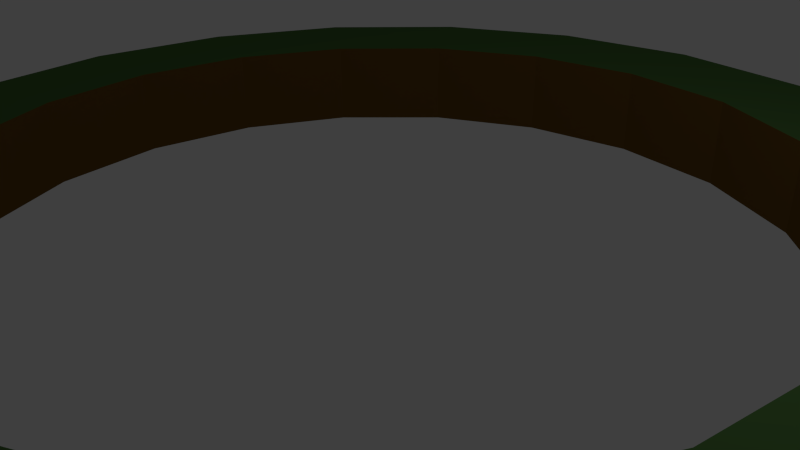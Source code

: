 # Source: Layer04.blend  (saved by Blender 2.73.0; exported with 4.5.12 LTS)
import bpy
from mathutils import Matrix  # noqa: F401  (used for matrix-valued properties, if any)

bpy.ops.wm.read_factory_settings(use_empty=True)
scene = bpy.context.scene
scene.name = 'Scene'

# ---- collections
col_collection_1 = bpy.data.collections.new('Collection 1'); scene.collection.children.link(col_collection_1)

# ---- materials (node trees are filled in below, after node groups)
mat_grass = bpy.data.materials.new('Grass')
mat_grass.alpha_threshold = 0.0
mat_grass.use_transparent_shadow = False
mat_grass.diffuse_color = (0.07038, 0.1574, 0.04425, 1.0)
mat_grass.specular_color = (0.03968, 0.03968, 0.03968)
mat_grass.roughness = 0.5
mat_dirt = bpy.data.materials.new('Dirt')
mat_dirt.alpha_threshold = 0.0
mat_dirt.use_transparent_shadow = False
mat_dirt.diffuse_color = (0.1376, 0.0715, 0.01212, 1.0)
mat_dirt.specular_color = (0.03968, 0.03968, 0.03968)
mat_dirt.roughness = 0.5
mat_material_001 = bpy.data.materials.new('Material.001')
mat_material_001.alpha_threshold = 0.0
mat_material_001.use_transparent_shadow = False
mat_material_001.specular_color = (0.03968, 0.03968, 0.03968)
mat_material_001.roughness = 0.5

# ---- material node trees

# ---- world
world_world_003 = bpy.data.worlds.new('World.003'); scene.world = world_world_003
world_world_003.use_sun_shadow = False
world_world_003.sun_shadow_jitter_overblur = 0.0
world_world_003.cycles.sampling_method = 'MANUAL'
world_world_003.cycles.sample_map_resolution = 256

# ---- cameras
cam_camera = bpy.data.cameras.new('Camera')
cam_camera.clip_end = 100.0
cam_camera.lens = 35.0
cam_camera.sensor_width = 32.0
cam_camera.sensor_height = 18.0
cam_camera.ortho_scale = 7.314
cam_camera.dof.focus_distance = 0.0
cam_camera.dof.aperture_fstop = 128.0

# ---- lights
light_lamp = bpy.data.lights.new('Lamp', 'POINT')
light_lamp.transmission_factor = 0.0
light_lamp.cutoff_distance = 30.0
light_lamp.energy = 100.0
light_lamp.shadow_buffer_clip_start = 1.001
light_lamp.shadow_soft_size = 0.1
light_lamp.shadow_maximum_resolution = 0.006
light_lamp.use_absolute_resolution = True
light_lamp.cycles.use_multiple_importance_sampling = False

# ---- meshes
me_cylinder_004 = bpy.data.meshes.new('Cylinder.004')
me_cylinder_004.from_pydata([(-7.105e-15, 1.0, -1.64), (1.164e-10, 1.0, 4.926), (0.309, 0.9511, -1.64), (0.309, 0.9511, 4.926), (0.5878, 0.809, -1.64), (0.5878, 0.809, 4.926), (0.809, 0.5878, -1.64), (0.809, 0.5878, 4.926), (0.9511, 0.309, -1.64), (0.9511, 0.309, 4.926), (1.0, -2.842e-14, -1.64), (1.0, -1.164e-10, 4.926), (0.9511, -0.309, -1.64), (0.9511, -0.309, 4.926), (0.809, -0.5878, -1.64), (0.809, -0.5878, 4.926), (0.5878, -0.809, -1.64), (0.5878, -0.809, 4.926), (0.309, -0.9511, -1.64), (0.309, -0.9511, 4.926), (-3.258e-07, -1.0, -1.64), (-3.257e-07, -1.0, 4.926), (-0.309, -0.9511, -1.64), (-0.309, -0.9511, 4.926), (-0.5878, -0.809, -1.64), (-0.5878, -0.809, 4.926), (-0.809, -0.5878, -1.64), (-0.809, -0.5878, 4.926), (-0.9511, -0.309, -1.64), (-0.9511, -0.309, 4.926), (-1.0, 9.537e-07, -1.64), (-1.0, 9.536e-07, 4.926), (-0.9511, 0.309, -1.64), (-0.9511, 0.309, 4.926), (-0.809, 0.5878, -1.64), (-0.809, 0.5878, 4.926), (-0.5878, 0.809, -1.64), (-0.5878, 0.809, 4.926), (-0.309, 0.9511, -1.64), (-0.309, 0.9511, 4.926), (0.2747, 0.8454, -1.64), (0.2403, 0.7397, -1.64), (-7.105e-15, 0.8889, -1.64), (1.164e-10, 0.8889, 4.926), (1.164e-10, 0.7778, 4.926), (0.2747, 0.8454, 4.926), (0.5225, 0.7191, -1.64), (0.4572, 0.6292, -1.64), (0.5225, 0.7191, 4.926), (0.7191, 0.5225, -1.64), (0.6292, 0.4572, -1.64), (0.7191, 0.5225, 4.926), (0.8454, 0.2747, -1.64), (0.7397, 0.2403, -1.64), (0.8454, 0.2747, 4.926), (0.8889, -2.842e-14, -1.64), (0.7778, -2.842e-14, -1.64), (0.8889, -1.164e-10, 4.926), (0.8454, -0.2747, -1.64), (0.7397, -0.2403, -1.64), (0.8454, -0.2747, 4.926), (0.7191, -0.5225, -1.64), (0.6292, -0.4572, -1.64), (0.7191, -0.5225, 4.926), (0.5225, -0.7191, -1.64), (0.4572, -0.6292, -1.64), (0.5225, -0.7191, 4.926), (0.2747, -0.8454, -1.64), (0.2403, -0.7397, -1.64), (0.2747, -0.8454, 4.926), (-2.896e-07, -0.8889, -1.64), (-2.534e-07, -0.7778, -1.64), (-2.895e-07, -0.8889, 4.926), (-0.2747, -0.8454, -1.64), (-0.2403, -0.7397, -1.64), (-0.2747, -0.8454, 4.926), (-0.5225, -0.7191, -1.64), (-0.4572, -0.6292, -1.64), (-0.5225, -0.7191, 4.926), (-0.7191, -0.5225, -1.64), (-0.6292, -0.4572, -1.64), (-0.7191, -0.5225, 4.926), (-0.8454, -0.2747, -1.64), (-0.7397, -0.2403, -1.64), (-0.8454, -0.2747, 4.926), (-0.8889, 8.345e-07, -1.64), (-0.7778, 7.153e-07, -1.64), (-0.8889, 9.536e-07, 4.926), (-0.8454, 0.2747, -1.64), (-0.7397, 0.2403, -1.64), (-0.8454, 0.2747, 4.926), (-0.7191, 0.5225, -1.64), (-0.6292, 0.4572, -1.64), (-0.7191, 0.5225, 4.926), (-0.5225, 0.7191, -1.64), (-0.4572, 0.6292, -1.64), (-0.5225, 0.7191, 4.926), (-0.2747, 0.8454, -1.64), (-0.2403, 0.7397, -1.64), (-0.2747, 0.8454, 4.926), (-0.2403, 0.7397, 4.926), (-7.105e-15, 0.7778, -1.64), (-0.4572, 0.6292, 4.926), (-0.6292, 0.4572, 4.926), (-0.7397, 0.2403, 4.926), (-0.7778, 8.343e-07, 4.926), (-0.7397, -0.2403, 4.926), (-0.6292, -0.4572, 4.926), (-0.4572, -0.6292, 4.926), (-0.2403, -0.7397, 4.926), (-2.533e-07, -0.7778, 4.926), (0.2403, -0.7397, 4.926), (0.4572, -0.6292, 4.926), (0.6292, -0.4572, 4.926), (0.7397, -0.2403, 4.926), (0.7778, -1.164e-10, 4.926), (0.7397, 0.2403, 4.926), (0.6292, 0.4572, 4.926), (0.4572, 0.6292, 4.926), (0.2403, 0.7397, 4.926), (0.0, 1.0, 1.482), (0.309, 0.9511, 1.482), (0.5878, 0.809, 1.482), (0.809, 0.5878, 1.482), (0.9511, 0.309, 1.482), (1.0, 0.0, 1.482), (0.9511, -0.309, 1.482), (0.809, -0.5878, 1.482), (0.5878, -0.809, 1.482), (0.309, -0.9511, 1.482), (-3.258e-07, -1.0, 1.482), (-0.309, -0.9511, 1.482), (-0.5878, -0.809, 1.482), (-0.809, -0.5878, 1.482), (-0.9511, -0.309, 1.482), (-1.0, 9.537e-07, 1.482), (-0.9511, 0.309, 1.482), (-0.809, 0.5878, 1.482), (-0.5878, 0.809, 1.482), (-0.309, 0.9511, 1.482)], [], [(42, 0, 2, 40), (45, 3, 1, 43), (120, 1, 3, 121), (40, 2, 4, 46), (48, 5, 3, 45), (121, 3, 5, 122), (46, 4, 6, 49), (51, 7, 5, 48), (122, 5, 7, 123), (49, 6, 8, 52), (54, 9, 7, 51), (123, 7, 9, 124), (52, 8, 10, 55), (57, 11, 9, 54), (124, 9, 11, 125), (55, 10, 12, 58), (60, 13, 11, 57), (125, 11, 13, 126), (58, 12, 14, 61), (63, 15, 13, 60), (126, 13, 15, 127), (61, 14, 16, 64), (66, 17, 15, 63), (127, 15, 17, 128), (64, 16, 18, 67), (69, 19, 17, 66), (128, 17, 19, 129), (67, 18, 20, 70), (72, 21, 19, 69), (129, 19, 21, 130), (70, 20, 22, 73), (75, 23, 21, 72), (130, 21, 23, 131), (73, 22, 24, 76), (78, 25, 23, 75), (131, 23, 25, 132), (76, 24, 26, 79), (81, 27, 25, 78), (132, 25, 27, 133), (79, 26, 28, 82), (84, 29, 27, 81), (133, 27, 29, 134), (82, 28, 30, 85), (87, 31, 29, 84), (134, 29, 31, 135), (85, 30, 32, 88), (90, 33, 31, 87), (135, 31, 33, 136), (88, 32, 34, 91), (93, 35, 33, 90), (136, 33, 35, 137), (91, 34, 36, 94), (96, 37, 35, 93), (137, 35, 37, 138), (94, 36, 38, 97), (99, 39, 37, 96), (138, 37, 39, 139), (97, 38, 0, 42), (43, 1, 39, 99), (139, 39, 1, 120), (44, 43, 99, 100), (98, 97, 42, 101), (100, 99, 96, 102), (95, 94, 97, 98), (102, 96, 93, 103), (92, 91, 94, 95), (103, 93, 90, 104), (89, 88, 91, 92), (104, 90, 87, 105), (86, 85, 88, 89), (105, 87, 84, 106), (83, 82, 85, 86), (106, 84, 81, 107), (80, 79, 82, 83), (107, 81, 78, 108), (77, 76, 79, 80), (108, 78, 75, 109), (74, 73, 76, 77), (109, 75, 72, 110), (71, 70, 73, 74), (110, 72, 69, 111), (68, 67, 70, 71), (111, 69, 66, 112), (65, 64, 67, 68), (112, 66, 63, 113), (62, 61, 64, 65), (113, 63, 60, 114), (59, 58, 61, 62), (114, 60, 57, 115), (56, 55, 58, 59), (115, 57, 54, 116), (53, 52, 55, 56), (116, 54, 51, 117), (50, 49, 52, 53), (117, 51, 48, 118), (47, 46, 49, 50), (118, 48, 45, 119), (41, 40, 46, 47), (119, 45, 43, 44), (101, 42, 40, 41), (113, 114, 59, 62), (112, 113, 62, 65), (111, 112, 65, 68), (110, 111, 68, 71), (109, 110, 71, 74), (108, 109, 74, 77), (107, 108, 77, 80), (106, 107, 80, 83), (105, 106, 83, 86), (104, 105, 86, 89), (103, 104, 89, 92), (102, 103, 92, 95), (100, 102, 95, 98), (44, 100, 98, 101), (119, 44, 101, 41), (118, 119, 41, 47), (117, 118, 47, 50), (116, 117, 50, 53), (115, 116, 53, 56), (114, 115, 56, 59), (38, 139, 120, 0), (36, 138, 139, 38), (34, 137, 138, 36), (32, 136, 137, 34), (30, 135, 136, 32), (28, 134, 135, 30), (26, 133, 134, 28), (24, 132, 133, 26), (22, 131, 132, 24), (20, 130, 131, 22), (18, 129, 130, 20), (16, 128, 129, 18), (14, 127, 128, 16), (12, 126, 127, 14), (10, 125, 126, 12), (8, 124, 125, 10), (6, 123, 124, 8), (4, 122, 123, 6), (2, 121, 122, 4), (0, 120, 121, 2)])
me_cylinder_004.polygons.foreach_set('material_index', [1, 0, 1, 1, 0, 1, 1, 0, 1, 1, 0, 1, 1, 0, 1, 1, 0, 1, 1, 0, 1, 1, 0, 1, 1, 0, 1, 1, 0, 1, 1, 0, 1, 1, 0, 1, 1, 0, 1, 1, 0, 1, 1, 0, 1, 1, 0, 1, 1, 0, 1, 1, 0, 1, 1, 0, 1, 1, 0, 1, 0, 1, 0, 1, 0, 1, 0, 1, 0, 1, 0, 1, 0, 1, 0, 1, 0, 1, 0, 1, 0, 1, 0, 1, 0, 1, 0, 1, 0, 1, 0, 1, 0, 1, 0, 1, 0, 1, 0, 1, 1, 1, 1, 1, 1, 1, 1, 1, 1, 1, 1, 1, 1, 1, 1, 1, 1, 1, 1, 1, 1, 1, 1, 1, 1, 1, 1, 1, 1, 1, 1, 1, 1, 1, 1, 1, 1, 1, 1, 1])
me_cylinder_004.materials.append(mat_grass)
me_cylinder_004.materials.append(mat_dirt)
me_cylinder_004.materials.append(mat_material_001)
me_cylinder_004.use_remesh_preserve_volume = False
me_cylinder_004.use_remesh_preserve_attributes = False
me_cylinder_004.use_mirror_vertex_groups = False
me_cylinder_004.update()

# ---- objects
ob_lamp = bpy.data.objects.new('Lamp', light_lamp)
ob_camera = bpy.data.objects.new('Camera', cam_camera)
ob_disc_04_001 = bpy.data.objects.new('Disc 04.001', me_cylinder_004)

# ---- transforms, parenting, visibility, modifiers, constraints
ob_lamp.location = (4.076, 1.005, 5.904)
ob_lamp.rotation_euler = (0.6503, 0.05522, 1.866)
ob_lamp.lock_rotations_4d = False
ob_lamp.empty_display_type = 'ARROWS'
ob_lamp.color = (0.0, 0.0, 0.0, 0.0)
ob_lamp.lineart.crease_threshold = 0.0
ob_camera.location = (7.481, -6.508, 5.344)
ob_camera.rotation_euler = (1.109, 0.01082, 0.8149)
ob_camera.lock_rotations_4d = False
ob_camera.empty_display_type = 'ARROWS'
ob_camera.color = (0.0, 0.0, 0.0, 0.0)
ob_camera.display_type = 'WIRE'
ob_camera.lineart.crease_threshold = 0.0
ob_disc_04_001.location = (1.629e-06, 0.0, 0.2052)
ob_disc_04_001.scale = (7.252, 7.252, 0.1983)
ob_disc_04_001.lineart.crease_threshold = 0.0

# ---- collection membership
col_collection_1.objects.link(ob_lamp)
col_collection_1.objects.link(ob_camera)
col_collection_1.objects.link(ob_disc_04_001)

# ---- scene / render settings (as saved in the file)
scene.camera = ob_camera
scene.frame_start = 1; scene.frame_end = 250; scene.frame_set(1)
scene.render.engine = 'BLENDER_EEVEE_NEXT'
scene.render.resolution_percentage = 50
scene.render.dither_intensity = 0.0
scene.cycles.use_denoising = False
scene.cycles.samples = 10
scene.cycles.sampling_pattern = 'TABULATED_SOBOL'
scene.cycles.light_sampling_threshold = 0.0
scene.cycles.use_adaptive_sampling = False
scene.cycles.use_light_tree = False
scene.cycles.blur_glossy = 0.0
scene.cycles.pixel_filter_type = 'GAUSSIAN'
scene.cycles.sample_clamp_indirect = 0.0
scene.view_settings.view_transform = 'Standard'
bpy.context.view_layer.update()
